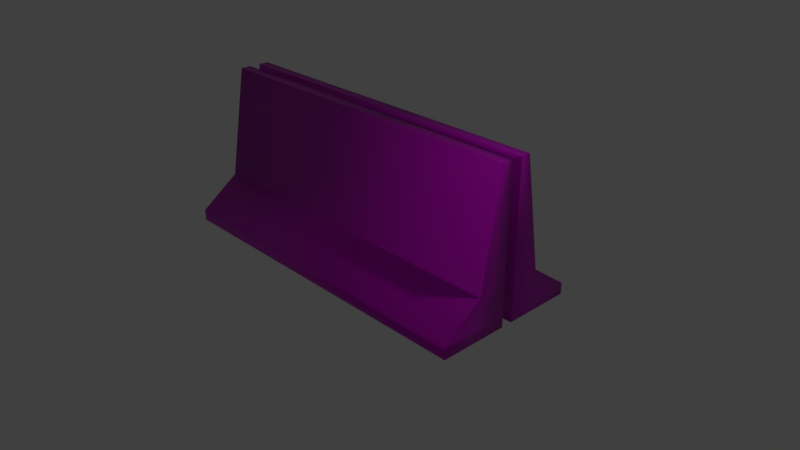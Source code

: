 # Source: jerseybarriar.blend  (saved by Blender 2.79.0; exported with 4.5.12 LTS)
import bpy
from mathutils import Matrix  # noqa: F401  (used for matrix-valued properties, if any)

bpy.ops.wm.read_factory_settings(use_empty=True)
scene = bpy.context.scene
scene.name = 'Scene'

# ---- collections
col_collection_1 = bpy.data.collections.new('Collection 1'); scene.collection.children.link(col_collection_1)

# ---- images (referenced by path relative to the original .blend; pixels are not part of the script)
import os
ASSET_DIR = os.environ.get("B2B_ASSET_DIR", "")  # directory of the original .blend (textures are referenced by path, not embedded)
HERE = os.path.dirname(os.path.abspath(__file__))  # packed textures are extracted next to this script under _unpacked/

def load_image(name, relpath, width, height, colorspace="sRGB"):
    """Load a texture the original file referenced (path relative to the .blend, or extracted next to this script)."""
    p = next((c for c in (os.path.join(HERE, relpath), os.path.join(ASSET_DIR, relpath)) if relpath and os.path.exists(c)), "")
    if p:
        img = bpy.data.images.load(p, check_existing=True)
        img.name = name
    else:  # same state as the original file: an image datablock whose file is absent (Cycles renders it pink)
        img = bpy.data.images.new(name, width, height)
        img.source = "FILE"
        img.filepath = "//" + (relpath or name)
    img.colorspace_settings.name = colorspace
    return img
img_roadblocker_normal_png = load_image('RoadBlocker_normal.png', 'RoadBlocker_normal.png', 1024, 1024, 'Non-Color')
img_roadblocker_specular_png = load_image('RoadBlocker_specular.png', 'RoadBlocker_specular.png', 1024, 1024, 'Non-Color')
img_roadblocker_diffuse_png = load_image('RoadBlocker_diffuse.png', 'RoadBlocker_diffuse.png', 1024, 1024, 'sRGB')

# ---- materials (node trees are filled in below, after node groups)
mat_material = bpy.data.materials.new('material')
mat_material.alpha_threshold = 0.0
mat_material.roughness = 0.5

# ---- material node trees
mat_material.use_nodes = True; mat_material.node_tree.nodes.clear()
_N = mat_material.node_tree.nodes; _L = mat_material.node_tree.links
n0 = _N.new('ShaderNodeOutputMaterial'); n0.name = 'Material Output'; n0.location = (300, 300)
n1 = _N.new('ShaderNodeBsdfPrincipled'); n1.name = 'Principled BSDF'; n1.location = (77, 271)
n1.width = 150
n1.subsurface_method = 'BURLEY'
n1.inputs[3].default_value = 1.45
n1.inputs[9].default_value = (1.0, 1.0, 1.0)
n2 = _N.new('ShaderNodeNormalMap'); n2.name = 'Normal Map'; n2.location = (-174, -162)
n3 = _N.new('ShaderNodeTexImage'); n3.name = 'Image Texture.001'; n3.location = (-386, -198)
n3.width = 140
n3.image = img_roadblocker_normal_png
n4 = _N.new('ShaderNodeTexImage'); n4.name = 'Image Texture.002'; n4.location = (-367, 136)
n4.width = 140
n4.image = img_roadblocker_specular_png
n5 = _N.new('ShaderNodeTexImage'); n5.name = 'Image Texture'; n5.location = (-318, 450)
n5.width = 140
n5.image = img_roadblocker_diffuse_png
_L.new(n1.outputs[0], n0.inputs[0])
_L.new(n5.outputs[0], n1.inputs[0])
_L.new(n3.outputs[0], n2.inputs[1])
_L.new(n2.outputs[0], n1.inputs[5])
_L.new(n4.outputs[0], n1.inputs[13])
n0.is_active_output = True

# ---- world
world_world = bpy.data.worlds.new('World'); scene.world = world_world
world_world.color = (0.05088, 0.05088, 0.05088)
world_world.use_sun_shadow = False
world_world.sun_shadow_jitter_overblur = 0.0
world_world.cycles.sampling_method = 'MANUAL'

# ---- cameras
cam_camera = bpy.data.cameras.new('Camera')
cam_camera.clip_end = 100.0
cam_camera.lens = 35.0
cam_camera.sensor_width = 32.0
cam_camera.sensor_height = 18.0
cam_camera.ortho_scale = 7.314
cam_camera.dof.focus_distance = 0.0

# ---- lights
light_lamp = bpy.data.lights.new('Lamp', 'POINT')
light_lamp.transmission_factor = 0.0
light_lamp.cutoff_distance = 30.0
light_lamp.energy = 100.0
light_lamp.shadow_buffer_clip_start = 1.001
light_lamp.shadow_soft_size = 0.1
light_lamp.shadow_maximum_resolution = 0.006
light_lamp.use_absolute_resolution = True

# ---- meshes
me_road_blocker_cube = bpy.data.meshes.new('Road-Blocker_Cube')
me_road_blocker_cube.from_pydata([(-2.301, 0.1497, -0.08083), (-2.301, 0.1497, -0.9905), (-2.301, 1e-06, -0.9905), (-2.301, 1e-06, -0.08083), (2.301, 0.1497, -0.9905), (2.301, 1e-06, -0.9905), (2.301, 0.1497, 0.06887), (2.301, 0.1497, 0.9841), (2.301, 1e-06, 0.9841), (2.301, 1e-06, 0.06887), (-2.301, 0.1497, 0.9841), (-2.301, 1e-06, 0.9841), (2.301, 1e-06, -0.08083), (2.301, 2.0, -0.08083), (2.301, 2.0, -0.2106), (-2.301, 2.0, -0.2106), (-2.301, 2.0, -0.08083), (-2.301, 0.5336, -0.08083), (-2.301, 0.5336, -0.463), (2.301, 0.5336, -0.463), (2.301, 0.5336, 0.06887), (2.301, 0.5336, 0.4566), (-2.301, 0.5336, 0.4566), (2.301, 2.0, 0.06887), (2.301, 2.0, 0.2042), (-2.301, 2.0, 0.2042), (-2.301, 0.1497, 0.06887), (-2.301, 1e-06, 0.06887), (2.163, 1e-06, 0.06669), (2.163, 0.1454, 0.06669), (2.301, 0.1497, -0.08083), (2.163, 1e-06, -0.07865), (-2.163, 1e-06, -0.07865), (-2.163, 1.942, -0.07865), (2.163, 1.942, -0.07865), (-2.301, 2.0, 0.06887), (-2.163, 0.1454, -0.07865), (-2.163, 0.518, -0.07865), (-2.301, 0.5336, 0.06887), (2.163, 0.518, 0.06669), (2.301, 0.5336, -0.08083), (-2.163, 0.1454, 0.06669), (-2.163, 1e-06, 0.06669), (2.163, 0.1454, -0.07865), (2.163, 1.942, 0.06669), (-2.163, 1.942, 0.06669), (-2.163, 0.518, 0.06669), (2.163, 0.518, -0.07865)], [], [(0, 1, 2, 3), (1, 4, 5, 2), (6, 7, 8, 9), (7, 10, 11, 8), (3, 2, 5, 12), (13, 14, 15, 16), (1, 0, 17, 18), (18, 19, 4, 1), (20, 21, 7, 6), (21, 22, 10, 7), (16, 15, 18, 17), (15, 14, 19, 18), (23, 24, 21, 20), (24, 25, 22, 21), (10, 26, 27, 11), (6, 9, 28, 29), (4, 30, 12, 5), (3, 12, 31, 32), (11, 27, 9, 8), (13, 16, 33, 34), (24, 23, 35, 25), (17, 0, 36, 37), (22, 38, 26, 10), (20, 6, 29, 39), (19, 40, 30, 4), (27, 26, 41, 42), (25, 35, 38, 22), (16, 17, 37, 33), (14, 13, 40, 19), (12, 30, 43, 31), (41, 36, 32, 42), (43, 29, 28, 31), (42, 32, 31, 28), (44, 34, 33, 45), (46, 37, 36, 41), (47, 39, 29, 43), (45, 33, 37, 46), (34, 44, 39, 47), (40, 13, 34, 47), (0, 3, 32, 36), (38, 35, 45, 46), (30, 40, 47, 43), (26, 38, 46, 41), (35, 23, 44, 45), (9, 27, 42, 28), (23, 20, 39, 44)])
me_road_blocker_cube.polygons.foreach_set('use_smooth', [True] * 46)
_uv = me_road_blocker_cube.uv_layers.new(name='UVMap')
_uv.uv.foreach_set('vector', [0.7928, 0.7384, 0.6655, 0.7384, 0.6655, 0.7174, 0.7928, 0.7175, 0.6459, 0.02293, 0.001994, 0.02275, 0.002001, 0.001772, 0.6459, 0.002017, 0.7782, 0.02275, 0.6501, 0.02272, 0.6501, 0.001772, 0.7782, 0.001808, 0.001779, 0.6954, 0.6457, 0.6956, 0.6457, 0.7166, 0.001772, 0.7163, 0.001772, 0.8483, 0.001772, 0.721, 0.6457, 0.721, 0.6457, 0.8483, 0.001872, 0.3405, 0.001878, 0.3223, 0.6458, 0.3223, 0.6458, 0.3404, 0.6655, 0.7384, 0.7928, 0.7384, 0.7928, 0.7921, 0.7393, 0.7921, 0.6459, 0.1141, 0.001959, 0.1141, 0.001994, 0.02275, 0.6459, 0.02293, 0.7782, 0.07644, 0.7239, 0.07645, 0.6501, 0.02272, 0.7782, 0.02275, 0.001814, 0.6042, 0.6457, 0.6043, 0.6457, 0.6956, 0.001779, 0.6954, 0.7928, 0.9973, 0.7747, 0.9973, 0.7393, 0.7921, 0.7928, 0.7921, 0.6458, 0.3223, 0.001878, 0.3223, 0.001959, 0.1141, 0.6459, 0.1141, 0.7782, 0.2816, 0.7593, 0.2816, 0.7239, 0.07645, 0.7782, 0.07644, 0.001894, 0.396, 0.6458, 0.396, 0.6457, 0.6043, 0.001814, 0.6042, 0.9627, 0.3949, 0.8346, 0.3949, 0.8346, 0.374, 0.9626, 0.374, 0.9207, 0.7384, 0.9207, 0.7175, 0.9411, 0.7175, 0.9411, 0.7384, 0.9971, 0.02273, 0.8699, 0.02276, 0.8699, 0.001817, 0.9971, 0.001772, 0.001772, 0.8483, 0.6457, 0.8483, 0.6264, 0.8486, 0.02107, 0.8486, 0.001772, 0.9973, 0.001772, 0.8692, 0.6457, 0.8692, 0.6457, 0.9973, 0.001872, 0.3405, 0.6458, 0.3404, 0.6265, 0.3485, 0.02118, 0.3487, 0.001894, 0.396, 0.001901, 0.3772, 0.6458, 0.377, 0.6458, 0.396, 0.8466, 0.7955, 0.8466, 0.7413, 0.8658, 0.7407, 0.8659, 0.7935, 0.8889, 0.4486, 0.8346, 0.4486, 0.8346, 0.3949, 0.9627, 0.3949, 0.9207, 0.7921, 0.9207, 0.7384, 0.9411, 0.7384, 0.9411, 0.7921, 0.9234, 0.07645, 0.8699, 0.07645, 0.8699, 0.02276, 0.9971, 0.02273, 0.9053, 0.7201, 0.9053, 0.7413, 0.8861, 0.7407, 0.8861, 0.7201, 0.8535, 0.6538, 0.8345, 0.6538, 0.8346, 0.4486, 0.8889, 0.4486, 0.8466, 0.997, 0.8466, 0.7955, 0.8659, 0.7935, 0.8664, 0.997, 0.888, 0.2816, 0.8698, 0.2816, 0.8699, 0.07645, 0.9234, 0.07645, 0.9829, 0.7174, 0.9829, 0.7384, 0.9626, 0.7384, 0.9626, 0.7175, 0.8861, 0.7407, 0.8658, 0.7407, 0.8658, 0.7201, 0.8861, 0.7201, 0.9626, 0.7384, 0.9411, 0.7384, 0.9411, 0.7175, 0.9626, 0.7175, 0.02107, 0.8689, 0.02107, 0.8486, 0.6264, 0.8486, 0.6264, 0.8689, 0.0212, 0.3691, 0.02118, 0.3487, 0.6265, 0.3485, 0.6265, 0.3688, 0.8861, 0.7935, 0.8659, 0.7935, 0.8658, 0.7407, 0.8861, 0.7407, 0.9625, 0.7921, 0.9411, 0.7921, 0.9411, 0.7384, 0.9626, 0.7384, 0.8856, 0.997, 0.8664, 0.997, 0.8659, 0.7935, 0.8861, 0.7935, 0.962, 0.9973, 0.9417, 0.9973, 0.9411, 0.7921, 0.9625, 0.7921, 0.983, 0.7921, 0.983, 0.9973, 0.962, 0.9973, 0.9625, 0.7921, 0.8466, 0.7413, 0.8466, 0.7201, 0.8658, 0.7201, 0.8658, 0.7407, 0.9053, 0.7955, 0.9054, 0.997, 0.8856, 0.997, 0.8861, 0.7935, 0.9829, 0.7384, 0.983, 0.7921, 0.9625, 0.7921, 0.9626, 0.7384, 0.9053, 0.7413, 0.9053, 0.7955, 0.8861, 0.7935, 0.8861, 0.7407, 0.6458, 0.377, 0.001901, 0.3772, 0.0212, 0.3691, 0.6265, 0.3688, 0.6457, 0.8692, 0.001772, 0.8692, 0.02107, 0.8689, 0.6264, 0.8689, 0.9207, 0.9973, 0.9207, 0.7921, 0.9411, 0.7921, 0.9417, 0.9973])
me_road_blocker_cube.materials.append(mat_material)
me_road_blocker_cube.use_remesh_preserve_volume = False
me_road_blocker_cube.use_remesh_preserve_attributes = False
me_road_blocker_cube.use_mirror_vertex_groups = False
me_road_blocker_cube.update()

# ---- objects
ob_road_blocker_cube = bpy.data.objects.new('Road-Blocker_Cube', me_road_blocker_cube)
ob_lamp = bpy.data.objects.new('Lamp', light_lamp)
ob_camera = bpy.data.objects.new('Camera', cam_camera)

# ---- transforms, parenting, visibility, modifiers, constraints
ob_road_blocker_cube.location = (0.0, 0.0, 0.0)
ob_road_blocker_cube.rotation_euler = (1.571, -0.0, 0.0)
ob_road_blocker_cube.lineart.crease_threshold = 0.0
ob_lamp.location = (4.076, 1.005, 5.904)
ob_lamp.rotation_euler = (0.6503, 0.05522, 1.866)
ob_lamp.lock_rotations_4d = False
ob_lamp.empty_display_type = 'ARROWS'
ob_lamp.color = (0.0, 0.0, 0.0, 0.0)
ob_lamp.lineart.crease_threshold = 0.0
ob_camera.location = (7.481, -6.508, 5.344)
ob_camera.rotation_euler = (1.109, 0.0, 0.8149)
ob_camera.lock_rotations_4d = False
ob_camera.empty_display_type = 'ARROWS'
ob_camera.color = (0.0, 0.0, 0.0, 0.0)
ob_camera.display_type = 'WIRE'
ob_camera.lineart.crease_threshold = 0.0

# ---- collection membership
col_collection_1.objects.link(ob_road_blocker_cube)
col_collection_1.objects.link(ob_lamp)
col_collection_1.objects.link(ob_camera)

# ---- scene / render settings (as saved in the file)
scene.camera = ob_camera
scene.frame_start = 1; scene.frame_end = 250; scene.frame_set(1)
scene.render.engine = 'CYCLES'
scene.render.resolution_percentage = 50
scene.render.dither_intensity = 0.0
scene.cycles.use_denoising = False
scene.cycles.samples = 128
scene.cycles.sampling_pattern = 'TABULATED_SOBOL'
scene.cycles.use_adaptive_sampling = False
scene.cycles.use_light_tree = False
scene.cycles.blur_glossy = 0.0
scene.cycles.sample_clamp_indirect = 0.0
scene.view_settings.view_transform = 'Standard'
bpy.context.view_layer.update()
